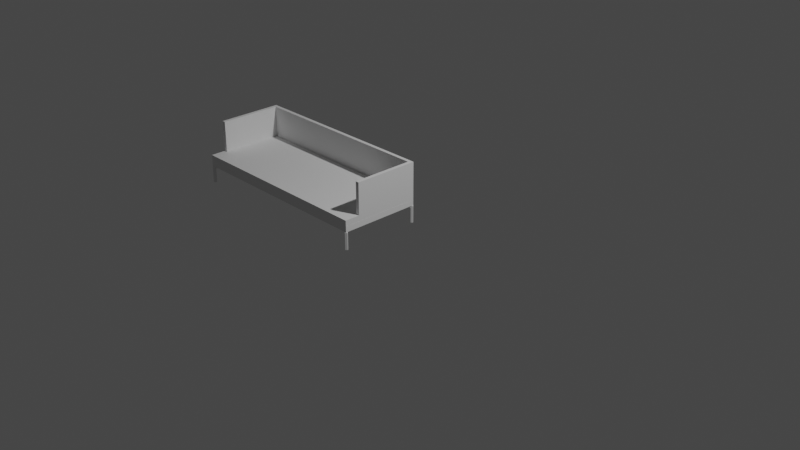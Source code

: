 # Source: Couch.blend  (saved by Blender 2.93.20; exported with 4.5.12 LTS)
import bpy
from mathutils import Matrix  # noqa: F401  (used for matrix-valued properties, if any)

bpy.ops.wm.read_factory_settings(use_empty=True)
scene = bpy.context.scene
scene.name = 'Scene'

# ---- collections
col_reference_images = bpy.data.collections.new('Reference Images'); scene.collection.children.link(col_reference_images)
col_couch = bpy.data.collections.new('Couch'); scene.collection.children.link(col_couch)

# ---- world
world_world = bpy.data.worlds.new('World'); scene.world = world_world
world_world.use_nodes = True; world_world.node_tree.nodes.clear()
_N = world_world.node_tree.nodes; _L = world_world.node_tree.links
n0 = _N.new('ShaderNodeOutputWorld'); n0.name = 'World Output'; n0.location = (300, 300)
n1 = _N.new('ShaderNodeBackground'); n1.name = 'Background'; n1.location = (10, 300)
n1.inputs[0].default_value = (0.05088, 0.05088, 0.05088, 1.0)
_L.new(n1.outputs[0], n0.inputs[0])
n0.is_active_output = True
world_world.color = (0.05088, 0.05088, 0.05088)
world_world.use_sun_shadow = False
world_world.sun_shadow_jitter_overblur = 0.0

# ---- cameras
cam_camera = bpy.data.cameras.new('Camera')
cam_camera.clip_end = 100.0
cam_camera.ortho_scale = 7.314

# ---- lights
light_light = bpy.data.lights.new('Light', 'POINT')
light_light.transmission_factor = 0.0
light_light.energy = 1000.0
light_light.shadow_soft_size = 0.1
light_light.shadow_maximum_resolution = 0.006
light_light.use_absolute_resolution = True

# ---- meshes
me_cube_004 = bpy.data.meshes.new('Cube.004')
me_cube_004.from_pydata([(-4.402, -1.0, 0.0221), (-4.402, -1.0, 1.0), (-4.402, 1.0, 0.0221), (-4.402, 1.0, 1.0), (0.1648, -1.0, -0.7782), (0.1648, -1.0, 1.0), (0.1648, 1.0, -0.7782), (0.1648, 1.0, 1.0), (1.468, -1.0, -0.7782), (1.468, -1.0, 1.0), (1.468, 1.0, -0.7782), (1.468, 1.0, 1.0), (0.1648, -1.0, -11.95), (0.1648, 1.0, -11.95), (1.468, -1.0, -11.95), (1.468, 1.0, -11.95)], [], [(0, 1, 3, 2), (2, 3, 7, 6), (7, 5, 9, 11), (4, 5, 1, 0), (2, 6, 4, 0), (7, 3, 1, 5), (10, 11, 9, 8), (6, 7, 11, 10), (5, 4, 8, 9), (8, 4, 12, 14), (12, 13, 15, 14), (10, 8, 14, 15), (4, 6, 13, 12), (6, 10, 15, 13)])
_uv = me_cube_004.uv_layers.new(name='UVMap')
_uv.uv.foreach_set('vector', [0.375, 0.0, 0.625, 0.0, 0.625, 0.25, 0.375, 0.25, 0.375, 0.25, 0.625, 0.25, 0.625, 0.5, 0.375, 0.5, 0.625, 0.5, 0.625, 0.75, 0.625, 0.75, 0.625, 0.5, 0.375, 0.75, 0.625, 0.75, 0.625, 1.0, 0.375, 1.0, 0.125, 0.5, 0.375, 0.5, 0.375, 0.75, 0.125, 0.75, 0.625, 0.5, 0.875, 0.5, 0.875, 0.75, 0.625, 0.75, 0.375, 0.5, 0.625, 0.5, 0.625, 0.75, 0.375, 0.75, 0.375, 0.5, 0.625, 0.5, 0.625, 0.5, 0.375, 0.5, 0.625, 0.75, 0.375, 0.75, 0.375, 0.75, 0.625, 0.75, 0.375, 0.75, 0.375, 0.75, 0.375, 0.75, 0.375, 0.75, 0.375, 0.75, 0.375, 0.5, 0.375, 0.5, 0.375, 0.75, 0.375, 0.5, 0.375, 0.75, 0.375, 0.75, 0.375, 0.5, 0.375, 0.75, 0.375, 0.5, 0.375, 0.5, 0.375, 0.75, 0.375, 0.5, 0.375, 0.5, 0.375, 0.5, 0.375, 0.5])
me_cube_004.use_remesh_fix_poles = True
me_cube_004.use_remesh_preserve_attributes = False
me_cube_004.update()
me_cube_001 = bpy.data.meshes.new('Cube.001')
me_cube_001.from_pydata([(-0.9738, -0.3907, -1.0), (-0.9738, -0.3907, 1.0), (-0.9738, 0.3907, -1.0), (-0.9738, 0.3907, 1.0), (0.9738, -0.3907, -1.0), (0.9738, -0.3907, 1.0), (0.9738, 0.3907, -1.0), (0.9738, 0.3907, 1.0)], [], [(0, 1, 3, 2), (2, 3, 7, 6), (6, 7, 5, 4), (4, 5, 1, 0), (2, 6, 4, 0), (7, 3, 1, 5)])
_uv = me_cube_001.uv_layers.new(name='UVMap')
_uv.uv.foreach_set('vector', [0.375, 0.0, 0.625, 0.0, 0.625, 0.25, 0.375, 0.25, 0.375, 0.25, 0.625, 0.25, 0.625, 0.5, 0.375, 0.5, 0.375, 0.5, 0.625, 0.5, 0.625, 0.75, 0.375, 0.75, 0.375, 0.75, 0.625, 0.75, 0.625, 1.0, 0.375, 1.0, 0.125, 0.5, 0.375, 0.5, 0.375, 0.75, 0.125, 0.75, 0.625, 0.5, 0.875, 0.5, 0.875, 0.75, 0.625, 0.75])
me_cube_001.use_remesh_fix_poles = True
me_cube_001.use_remesh_preserve_attributes = False
me_cube_001.update()
me_cube_002 = bpy.data.meshes.new('Cube.002')
me_cube_002.from_pydata([(-0.9738, -0.2101, -1.0), (-0.9738, -0.2101, 1.34), (-0.9738, 0.3907, -1.0), (-0.9738, 0.3907, 1.34), (0.924, -0.2101, -1.0), (0.924, -0.2101, 1.34), (0.924, 0.3907, -1.0), (0.924, 0.3907, 1.34), (-0.9738, 0.4233, -1.0), (-0.9738, 0.4233, 1.34), (0.924, 0.4233, -1.0), (0.924, 0.4233, 1.34), (-52.49, 0.3907, -1.0), (-52.49, 0.3907, 1.34), (-52.49, 0.4233, -1.0), (-52.49, 0.4233, 1.34)], [], [(0, 1, 3, 2), (7, 6, 10, 11), (6, 7, 5, 4), (4, 5, 1, 0), (2, 6, 4, 0), (7, 3, 1, 5), (8, 9, 11, 10), (6, 2, 8, 10), (3, 7, 11, 9), (9, 8, 14, 15), (3, 9, 15, 13), (8, 2, 12, 14), (2, 3, 13, 12)])
_uv = me_cube_002.uv_layers.new(name='UVMap')
_uv.uv.foreach_set('vector', [0.375, 0.0, 0.625, 0.0, 0.625, 0.25, 0.375, 0.25, 0.625, 0.5, 0.375, 0.5, 0.375, 0.5, 0.625, 0.5, 0.375, 0.5, 0.625, 0.5, 0.625, 0.75, 0.375, 0.75, 0.375, 0.75, 0.625, 0.75, 0.625, 1.0, 0.375, 1.0, 0.125, 0.5, 0.375, 0.5, 0.375, 0.75, 0.125, 0.75, 0.625, 0.5, 0.875, 0.5, 0.875, 0.75, 0.625, 0.75, 0.375, 0.25, 0.625, 0.25, 0.625, 0.5, 0.375, 0.5, 0.375, 0.5, 0.125, 0.5, 0.125, 0.5, 0.375, 0.5, 0.875, 0.5, 0.625, 0.5, 0.625, 0.5, 0.875, 0.5, 0.625, 0.25, 0.375, 0.25, 0.375, 0.25, 0.625, 0.25, 0.875, 0.5, 0.875, 0.5, 0.875, 0.5, 0.875, 0.5, 0.125, 0.5, 0.125, 0.5, 0.125, 0.5, 0.125, 0.5, 0.375, 0.25, 0.625, 0.25, 0.625, 0.25, 0.375, 0.25])
me_cube_002.use_remesh_fix_poles = True
me_cube_002.use_remesh_preserve_attributes = False
me_cube_002.update()
me_cube_003 = bpy.data.meshes.new('Cube.003')
me_cube_003.from_pydata([(0.0, -0.3907, -1.064), (0.0, -0.3907, 1.0), (0.0, 0.3575, -1.064), (0.0, 0.3575, 1.0), (0.9748, -0.3907, -1.064), (0.9748, -0.3907, 1.0), (0.9748, 0.3575, -1.064), (0.9748, 0.3575, 1.0), (0.0, -0.2427, -1.064), (0.0, -0.2427, 1.0), (0.9748, -0.2427, -1.064), (0.9748, -0.2427, 1.0), (1.011, -0.2427, 0.9986), (1.011, -0.3907, 0.9986), (1.011, -0.3907, -1.065), (1.011, -0.2427, -1.065)], [], [(2, 3, 7, 6), (5, 4, 14, 13), (4, 5, 1, 0), (8, 10, 4, 0), (11, 9, 1, 5), (7, 3, 9, 11), (2, 6, 10, 8), (6, 7, 11, 10), (15, 12, 13, 14), (10, 11, 12, 15), (4, 10, 15, 14), (11, 5, 13, 12)])
_uv = me_cube_003.uv_layers.new(name='UVMap')
_uv.uv.foreach_set('vector', [0.375, 0.3861, 0.625, 0.3861, 0.625, 0.5, 0.375, 0.5, 0.625, 0.75, 0.375, 0.75, 0.375, 0.75, 0.625, 0.75, 0.375, 0.75, 0.625, 0.75, 0.625, 0.8639, 0.375, 0.8639, 0.2611, 0.7012, 0.375, 0.7012, 0.375, 0.75, 0.2611, 0.75, 0.625, 0.7012, 0.7389, 0.7012, 0.7389, 0.75, 0.625, 0.75, 0.625, 0.5, 0.7389, 0.5, 0.7389, 0.7012, 0.625, 0.7012, 0.2611, 0.5, 0.375, 0.5, 0.375, 0.7012, 0.2611, 0.7012, 0.375, 0.5, 0.625, 0.5, 0.625, 0.7012, 0.375, 0.7012, 0.375, 0.7012, 0.625, 0.7012, 0.625, 0.75, 0.375, 0.75, 0.375, 0.7012, 0.625, 0.7012, 0.625, 0.7012, 0.375, 0.7012, 0.375, 0.75, 0.375, 0.7012, 0.375, 0.7012, 0.375, 0.75, 0.625, 0.7012, 0.625, 0.75, 0.625, 0.75, 0.625, 0.7012])
me_cube_003.use_remesh_fix_poles = True
me_cube_003.use_remesh_preserve_attributes = False
me_cube_003.update()

# ---- objects
ob_camera = bpy.data.objects.new('Camera', cam_camera)
ob_light = bpy.data.objects.new('Light', light_light)
ob_cube = bpy.data.objects.new('Cube', me_cube_004)
ob_top = bpy.data.objects.new('Top', None)
ob_front = bpy.data.objects.new('Front', None)
ob_right = bpy.data.objects.new('Right', None)
ob_bottom_slab = bpy.data.objects.new('Bottom Slab', me_cube_001)
ob_backrest = bpy.data.objects.new('Backrest', me_cube_002)
ob_bottom_coushin = bpy.data.objects.new('Bottom Coushin', me_cube_003)

# ---- transforms, parenting, visibility, modifiers, constraints
ob_camera.location = (7.359, -6.926, 4.958)
ob_camera.rotation_euler = (1.109, 0.0, 0.8149)
ob_camera.lock_rotations_4d = False
ob_camera.empty_display_type = 'ARROWS'
ob_camera.color = (0.0, 0.0, 0.0, 0.0)
ob_camera.display_type = 'WIRE'
ob_camera.lineart.crease_threshold = 0.0
ob_light.location = (4.076, 1.005, 5.904)
ob_light.rotation_euler = (0.6503, 0.05522, 1.866)
ob_light.lock_rotations_4d = False
ob_light.empty_display_type = 'ARROWS'
ob_light.color = (0.0, 0.0, 0.0, 0.0)
ob_light.lineart.crease_threshold = 0.0
ob_cube.location = (0.1308, -0.8147, 0.1747)
ob_cube.rotation_euler = (0.0, -0.0, -0.7854)
ob_cube.scale = (0.0234, 0.01461, 0.01461)
_m = ob_cube.modifiers.new('Bevel', 'BEVEL')
_m.width = 0.19
_m.width_pct = 0.19
_m = ob_cube.modifiers.new('Mirror', 'MIRROR')
_m.use_axis = (True, True, False)
_m.mirror_object = ob_bottom_slab
ob_top.location = (-0.2732, 0.1724, 0.0)
ob_top.scale = (0.7427, 0.7427, 0.7427)
ob_top.empty_display_type = 'IMAGE'
ob_top.empty_display_size = 5.0
ob_top.use_empty_image_alpha = True
ob_top.color = (1.0, 1.0, 1.0, 0.3309)
ob_front.location = (-0.2732, 0.1724, -0.4484)
ob_front.rotation_euler = (1.571, 2.22e-16, 2.22e-16)
ob_front.scale = (0.7427, 0.7427, 0.7427)
ob_front.empty_display_type = 'IMAGE'
ob_front.empty_display_size = 5.0
ob_front.use_empty_image_alpha = True
ob_front.color = (1.0, 1.0, 1.0, 0.3309)
ob_right.location = (-2.122, 0.6553, -0.4484)
ob_right.rotation_euler = (1.571, 2.22e-16, -1.571)
ob_right.scale = (0.7427, 0.7427, 0.7427)
ob_right.empty_display_type = 'IMAGE'
ob_right.empty_display_size = 5.0
ob_right.use_empty_image_alpha = True
ob_right.color = (1.0, 1.0, 1.0, 0.3309)
ob_bottom_slab.location = (-0.9427, -0.396, 0.2211)
ob_bottom_slab.scale = (1.127, 1.134, 0.03097)
ob_backrest.location = (0.1353, -0.4329, 0.4858)
ob_backrest.scale = (0.02054, 1.134, -0.1745)
_m = ob_backrest.modifiers.new('Mirror', 'MIRROR')
_m.use_clip = True
_m.mirror_object = ob_bottom_slab
ob_bottom_coushin.location = (-0.9427, -0.396, 0.285)
ob_bottom_coushin.scale = (1.085, 1.134, 0.03097)
_m = ob_bottom_coushin.modifiers.new('Mirror', 'MIRROR')
_m.use_clip = True

# ---- collection membership
scene.collection.objects.link(ob_camera)
scene.collection.objects.link(ob_light)
scene.collection.objects.link(ob_cube)
col_reference_images.objects.link(ob_top)
col_reference_images.objects.link(ob_front)
col_reference_images.objects.link(ob_right)
col_couch.objects.link(ob_bottom_slab)
col_couch.objects.link(ob_backrest)
col_couch.objects.link(ob_bottom_coushin)

# ---- scene / render settings (as saved in the file)
scene.camera = ob_camera
scene.frame_start = 1; scene.frame_end = 250; scene.frame_set(0)
scene.render.engine = 'CYCLES'
scene.cycles.samples = 128
scene.cycles.sampling_pattern = 'TABULATED_SOBOL'
scene.cycles.use_light_tree = False
scene.view_settings.view_transform = 'Filmic'
bpy.context.view_layer.update()
